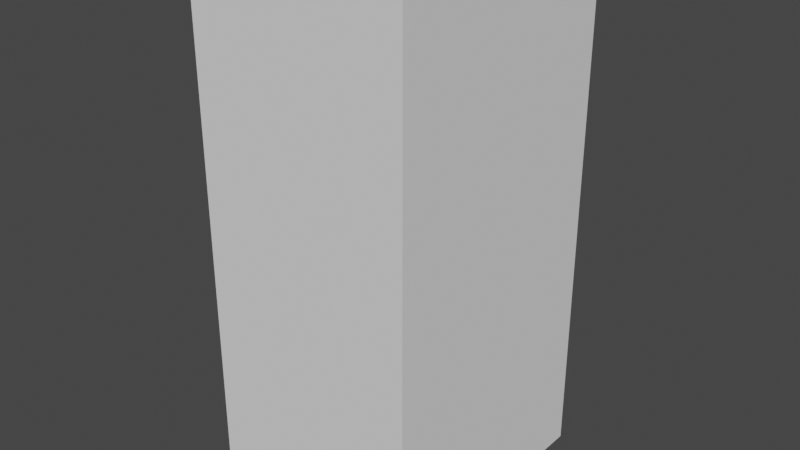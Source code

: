 # Source: clf_tiago_box.blend  (saved by Blender 2.80.74; exported with 4.5.12 LTS)
import bpy
from mathutils import Matrix  # noqa: F401  (used for matrix-valued properties, if any)

bpy.ops.wm.read_factory_settings(use_empty=True)
scene = bpy.context.scene
scene.name = 'Scene'

# ---- collections
col_collection = bpy.data.collections.new('Collection'); scene.collection.children.link(col_collection)

# ---- world
world_world = bpy.data.worlds.new('World'); scene.world = world_world
world_world.use_nodes = True; world_world.node_tree.nodes.clear()
_N = world_world.node_tree.nodes; _L = world_world.node_tree.links
n0 = _N.new('ShaderNodeOutputWorld'); n0.name = 'World Output'; n0.location = (300, 300)
n1 = _N.new('ShaderNodeBackground'); n1.name = 'Background'; n1.location = (10, 300)
n1.inputs[0].default_value = (0.05088, 0.05088, 0.05088, 1.0)
_L.new(n1.outputs[0], n0.inputs[0])
n0.is_active_output = True
world_world.color = (0.05088, 0.05088, 0.05088)
world_world.use_sun_shadow = False
world_world.sun_shadow_jitter_overblur = 0.0

# ---- meshes
me_cube = bpy.data.meshes.new('Cube')
me_cube.from_pydata([(-1.0, -1.0, -1.0), (-1.0, -1.0, 1.0), (-1.0, 1.0, -1.0), (-1.0, 1.0, 1.0), (1.0, -1.0, -1.0), (1.0, -1.0, 1.0), (1.0, 1.0, -1.0), (1.0, 1.0, 1.0)], [], [(0, 1, 3, 2), (2, 3, 7, 6), (6, 7, 5, 4), (4, 5, 1, 0), (2, 6, 4, 0), (7, 3, 1, 5)])
_uv = me_cube.uv_layers.new(name='UVMap')
_uv.uv.foreach_set('vector', [0.375, 0.0, 0.625, 0.0, 0.625, 0.25, 0.375, 0.25, 0.375, 0.25, 0.625, 0.25, 0.625, 0.5, 0.375, 0.5, 0.375, 0.5, 0.625, 0.5, 0.625, 0.75, 0.375, 0.75, 0.375, 0.75, 0.625, 0.75, 0.625, 1.0, 0.375, 1.0, 0.125, 0.5, 0.375, 0.5, 0.375, 0.75, 0.125, 0.75, 0.625, 0.5, 0.875, 0.5, 0.875, 0.75, 0.625, 0.75])
me_cube.use_remesh_preserve_volume = False
me_cube.use_remesh_preserve_attributes = False
me_cube.use_mirror_vertex_groups = False
me_cube.update()

# ---- objects
ob_cube = bpy.data.objects.new('Cube', me_cube)

# ---- transforms, parenting, visibility, modifiers, constraints
ob_cube.location = (0.0, 0.0, 0.785)
ob_cube.scale = (0.33, 0.3875, 0.785)
ob_cube.lineart.crease_threshold = 0.0

# ---- collection membership
col_collection.objects.link(ob_cube)

# ---- scene / render settings (as saved in the file)
scene.frame_start = 1; scene.frame_end = 250; scene.frame_set(1)
scene.render.engine = 'BLENDER_EEVEE_NEXT'
scene.cycles.use_denoising = False
scene.cycles.samples = 128
scene.cycles.sampling_pattern = 'TABULATED_SOBOL'
scene.cycles.use_adaptive_sampling = False
scene.cycles.use_light_tree = False
scene.view_settings.view_transform = 'Filmic'
bpy.context.view_layer.update()

# ---- added for rendering (the .blend has no active camera and no usable light): camera, sun
cam_auto = bpy.data.cameras.new('AutoCamera')
cam_auto.lens = 50.0
cam_auto.sensor_width = 36.0
cam_auto.clip_end = 1000.0
ob_auto_camera = bpy.data.objects.new('AutoCamera', cam_auto)
scene.collection.objects.link(ob_auto_camera)
ob_auto_camera.location = (1.73122, -2.07746, 2.16997)
ob_auto_camera.rotation_euler = (1.09748, -7.21219e-08, 0.694738)
scene.camera = ob_auto_camera
light_auto_sun = bpy.data.lights.new('AutoSun', 'SUN')
light_auto_sun.energy = 3.0
light_auto_sun.angle = 0.0523599
ob_auto_sun = bpy.data.objects.new('AutoSun', light_auto_sun)
scene.collection.objects.link(ob_auto_sun)
ob_auto_sun.rotation_euler = (0.872665, 0.174533, 0.523599)
bpy.context.view_layer.update()

